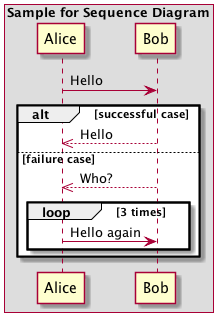

The diagram above was rendered by PlantUML. Its source (embedded in the PNG):
@startuml

box "Sample for Sequence Diagram"
Alice -> Bob: Hello

alt successful case
  Bob -->> Alice: Hello
else failure case
  Bob -->> Alice: Who?
  loop 3 times
    Alice -> Bob: Hello again
  end
end
end box

@enduml